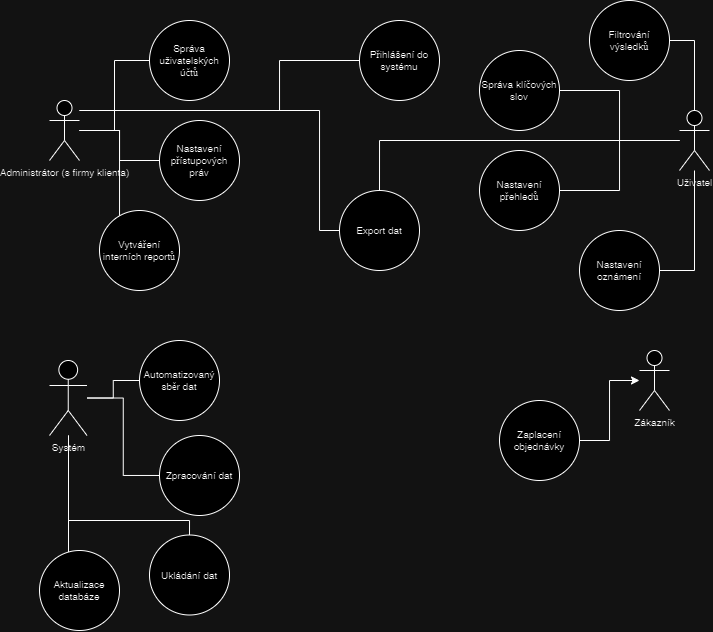

The diagram above was exported from draw.io. Its source (the exported page's mxGraphModel, read from the mxfile embedded in the PNG):
<mxGraphModel dx="1301" dy="532" grid="1" gridSize="10" guides="1" tooltips="1" connect="1" arrows="1" fold="1" page="1" pageScale="1" pageWidth="827" pageHeight="1169" math="0" shadow="0">
  <root>
    <mxCell id="0" />
    <mxCell id="1" parent="0" />
    <mxCell id="L1wo7rxfnaaZgIw5x4CE-1" value="Administrátor (s firmy klienta)" style="shape=umlActor;verticalLabelPosition=bottom;verticalAlign=top;html=1;outlineConnect=0;fontSize=10;" parent="1" vertex="1">
      <mxGeometry x="70" y="110" width="30" height="60" as="geometry" />
    </mxCell>
    <mxCell id="L1wo7rxfnaaZgIw5x4CE-2" value="Uživatel" style="shape=umlActor;verticalLabelPosition=bottom;verticalAlign=top;html=1;outlineConnect=0;fontSize=10;" parent="1" vertex="1">
      <mxGeometry x="700" y="120" width="30" height="60" as="geometry" />
    </mxCell>
    <mxCell id="L1wo7rxfnaaZgIw5x4CE-3" value="Systém" style="shape=umlActor;verticalLabelPosition=bottom;verticalAlign=top;html=1;outlineConnect=0;fontSize=10;" parent="1" vertex="1">
      <mxGeometry x="70" y="370" width="37.5" height="75" as="geometry" />
    </mxCell>
    <mxCell id="L1wo7rxfnaaZgIw5x4CE-4" value="Zákazník" style="shape=umlActor;verticalLabelPosition=bottom;verticalAlign=top;html=1;outlineConnect=0;fontSize=10;" parent="1" vertex="1">
      <mxGeometry x="660" y="360" width="30" height="60" as="geometry" />
    </mxCell>
    <mxCell id="L1wo7rxfnaaZgIw5x4CE-25" style="edgeStyle=orthogonalEdgeStyle;rounded=0;orthogonalLoop=1;jettySize=auto;html=1;strokeColor=none;" parent="1" source="L1wo7rxfnaaZgIw5x4CE-9" target="L1wo7rxfnaaZgIw5x4CE-1" edge="1">
      <mxGeometry relative="1" as="geometry" />
    </mxCell>
    <mxCell id="L1wo7rxfnaaZgIw5x4CE-27" style="edgeStyle=orthogonalEdgeStyle;rounded=0;orthogonalLoop=1;jettySize=auto;html=1;endArrow=none;endFill=0;" parent="1" source="L1wo7rxfnaaZgIw5x4CE-9" target="L1wo7rxfnaaZgIw5x4CE-1" edge="1">
      <mxGeometry relative="1" as="geometry" />
    </mxCell>
    <mxCell id="L1wo7rxfnaaZgIw5x4CE-9" value="Správa uživatelských účtů" style="ellipse;whiteSpace=wrap;html=1;aspect=fixed;fontSize=10;" parent="1" vertex="1">
      <mxGeometry x="170" y="30" width="80" height="80" as="geometry" />
    </mxCell>
    <mxCell id="L1wo7rxfnaaZgIw5x4CE-34" style="edgeStyle=orthogonalEdgeStyle;rounded=0;orthogonalLoop=1;jettySize=auto;html=1;endArrow=none;endFill=0;" parent="1" source="L1wo7rxfnaaZgIw5x4CE-10" target="L1wo7rxfnaaZgIw5x4CE-2" edge="1">
      <mxGeometry relative="1" as="geometry" />
    </mxCell>
    <mxCell id="L1wo7rxfnaaZgIw5x4CE-10" value="Správa klíčových slov" style="ellipse;whiteSpace=wrap;html=1;aspect=fixed;fontSize=10;" parent="1" vertex="1">
      <mxGeometry x="500" y="60" width="80" height="80" as="geometry" />
    </mxCell>
    <mxCell id="L1wo7rxfnaaZgIw5x4CE-28" style="edgeStyle=orthogonalEdgeStyle;rounded=0;orthogonalLoop=1;jettySize=auto;html=1;endArrow=none;endFill=0;" parent="1" source="L1wo7rxfnaaZgIw5x4CE-11" target="L1wo7rxfnaaZgIw5x4CE-1" edge="1">
      <mxGeometry relative="1" as="geometry" />
    </mxCell>
    <mxCell id="L1wo7rxfnaaZgIw5x4CE-11" value="Nastavení přístupových práv" style="ellipse;whiteSpace=wrap;html=1;aspect=fixed;fontSize=10;" parent="1" vertex="1">
      <mxGeometry x="180" y="130" width="80" height="80" as="geometry" />
    </mxCell>
    <mxCell id="L1wo7rxfnaaZgIw5x4CE-29" style="edgeStyle=orthogonalEdgeStyle;rounded=0;orthogonalLoop=1;jettySize=auto;html=1;endArrow=none;endFill=0;" parent="1" source="L1wo7rxfnaaZgIw5x4CE-12" target="L1wo7rxfnaaZgIw5x4CE-1" edge="1">
      <mxGeometry relative="1" as="geometry">
        <Array as="points">
          <mxPoint x="140" y="140" />
        </Array>
      </mxGeometry>
    </mxCell>
    <mxCell id="L1wo7rxfnaaZgIw5x4CE-12" value="Vytváření interních reportů" style="ellipse;whiteSpace=wrap;html=1;aspect=fixed;fontSize=10;" parent="1" vertex="1">
      <mxGeometry x="120" y="220" width="80" height="80" as="geometry" />
    </mxCell>
    <mxCell id="L1wo7rxfnaaZgIw5x4CE-31" style="edgeStyle=orthogonalEdgeStyle;rounded=0;orthogonalLoop=1;jettySize=auto;html=1;endArrow=none;endFill=0;" parent="1" source="L1wo7rxfnaaZgIw5x4CE-14" target="L1wo7rxfnaaZgIw5x4CE-1" edge="1">
      <mxGeometry relative="1" as="geometry">
        <Array as="points">
          <mxPoint x="300" y="70" />
          <mxPoint x="300" y="120" />
        </Array>
      </mxGeometry>
    </mxCell>
    <mxCell id="L1wo7rxfnaaZgIw5x4CE-14" value="Přihlášení do systému" style="ellipse;whiteSpace=wrap;html=1;aspect=fixed;fontSize=10;" parent="1" vertex="1">
      <mxGeometry x="380" y="30" width="80" height="80" as="geometry" />
    </mxCell>
    <mxCell id="L1wo7rxfnaaZgIw5x4CE-38" style="edgeStyle=orthogonalEdgeStyle;rounded=0;orthogonalLoop=1;jettySize=auto;html=1;endArrow=none;endFill=0;" parent="1" source="L1wo7rxfnaaZgIw5x4CE-15" target="L1wo7rxfnaaZgIw5x4CE-3" edge="1">
      <mxGeometry relative="1" as="geometry" />
    </mxCell>
    <mxCell id="L1wo7rxfnaaZgIw5x4CE-15" value="Automatizovaný sběr dat" style="ellipse;whiteSpace=wrap;html=1;aspect=fixed;fontSize=10;" parent="1" vertex="1">
      <mxGeometry x="160" y="350" width="80" height="80" as="geometry" />
    </mxCell>
    <mxCell id="L1wo7rxfnaaZgIw5x4CE-40" style="edgeStyle=orthogonalEdgeStyle;rounded=0;orthogonalLoop=1;jettySize=auto;html=1;endArrow=none;endFill=0;" parent="1" source="L1wo7rxfnaaZgIw5x4CE-16" target="L1wo7rxfnaaZgIw5x4CE-3" edge="1">
      <mxGeometry relative="1" as="geometry">
        <Array as="points">
          <mxPoint x="210" y="530" />
          <mxPoint x="89" y="530" />
        </Array>
      </mxGeometry>
    </mxCell>
    <mxCell id="L1wo7rxfnaaZgIw5x4CE-16" value="Ukládání dat" style="ellipse;whiteSpace=wrap;html=1;aspect=fixed;fontSize=10;" parent="1" vertex="1">
      <mxGeometry x="170" y="544.5" width="80" height="80" as="geometry" />
    </mxCell>
    <mxCell id="L1wo7rxfnaaZgIw5x4CE-41" style="edgeStyle=orthogonalEdgeStyle;rounded=0;orthogonalLoop=1;jettySize=auto;html=1;endArrow=none;endFill=0;" parent="1" source="L1wo7rxfnaaZgIw5x4CE-17" target="L1wo7rxfnaaZgIw5x4CE-3" edge="1">
      <mxGeometry relative="1" as="geometry">
        <Array as="points">
          <mxPoint x="89" y="530" />
          <mxPoint x="89" y="530" />
        </Array>
      </mxGeometry>
    </mxCell>
    <mxCell id="L1wo7rxfnaaZgIw5x4CE-17" value="Aktualizace databáze" style="ellipse;whiteSpace=wrap;html=1;aspect=fixed;fontSize=10;" parent="1" vertex="1">
      <mxGeometry x="60" y="560" width="80" height="80" as="geometry" />
    </mxCell>
    <mxCell id="L1wo7rxfnaaZgIw5x4CE-39" style="edgeStyle=orthogonalEdgeStyle;rounded=0;orthogonalLoop=1;jettySize=auto;html=1;endArrow=none;endFill=0;" parent="1" source="L1wo7rxfnaaZgIw5x4CE-18" target="L1wo7rxfnaaZgIw5x4CE-3" edge="1">
      <mxGeometry relative="1" as="geometry" />
    </mxCell>
    <mxCell id="L1wo7rxfnaaZgIw5x4CE-18" value="Zpracování dat" style="ellipse;whiteSpace=wrap;html=1;aspect=fixed;fontSize=10;" parent="1" vertex="1">
      <mxGeometry x="180" y="445" width="80" height="80" as="geometry" />
    </mxCell>
    <mxCell id="L1wo7rxfnaaZgIw5x4CE-33" style="edgeStyle=orthogonalEdgeStyle;rounded=0;orthogonalLoop=1;jettySize=auto;html=1;endArrow=none;endFill=0;" parent="1" source="L1wo7rxfnaaZgIw5x4CE-19" target="L1wo7rxfnaaZgIw5x4CE-2" edge="1">
      <mxGeometry relative="1" as="geometry" />
    </mxCell>
    <mxCell id="L1wo7rxfnaaZgIw5x4CE-19" value="Filtrování výsledků" style="ellipse;whiteSpace=wrap;html=1;aspect=fixed;fontSize=10;" parent="1" vertex="1">
      <mxGeometry x="610" y="10" width="80" height="80" as="geometry" />
    </mxCell>
    <mxCell id="L1wo7rxfnaaZgIw5x4CE-30" style="edgeStyle=orthogonalEdgeStyle;rounded=0;orthogonalLoop=1;jettySize=auto;html=1;endArrow=none;endFill=0;" parent="1" source="L1wo7rxfnaaZgIw5x4CE-20" target="L1wo7rxfnaaZgIw5x4CE-1" edge="1">
      <mxGeometry relative="1" as="geometry">
        <Array as="points">
          <mxPoint x="340" y="240" />
          <mxPoint x="340" y="120" />
        </Array>
      </mxGeometry>
    </mxCell>
    <mxCell id="L1wo7rxfnaaZgIw5x4CE-37" style="edgeStyle=orthogonalEdgeStyle;rounded=0;orthogonalLoop=1;jettySize=auto;html=1;endArrow=none;endFill=0;" parent="1" source="L1wo7rxfnaaZgIw5x4CE-20" target="L1wo7rxfnaaZgIw5x4CE-2" edge="1">
      <mxGeometry relative="1" as="geometry">
        <Array as="points">
          <mxPoint x="400" y="150" />
        </Array>
      </mxGeometry>
    </mxCell>
    <mxCell id="L1wo7rxfnaaZgIw5x4CE-20" value="Export dat" style="ellipse;whiteSpace=wrap;html=1;aspect=fixed;fontSize=10;" parent="1" vertex="1">
      <mxGeometry x="360" y="200" width="80" height="80" as="geometry" />
    </mxCell>
    <mxCell id="L1wo7rxfnaaZgIw5x4CE-35" style="edgeStyle=orthogonalEdgeStyle;rounded=0;orthogonalLoop=1;jettySize=auto;html=1;endArrow=none;endFill=0;" parent="1" source="L1wo7rxfnaaZgIw5x4CE-21" target="L1wo7rxfnaaZgIw5x4CE-2" edge="1">
      <mxGeometry relative="1" as="geometry" />
    </mxCell>
    <mxCell id="L1wo7rxfnaaZgIw5x4CE-21" value="Nastavení přehledů" style="ellipse;whiteSpace=wrap;html=1;aspect=fixed;fontSize=10;" parent="1" vertex="1">
      <mxGeometry x="500" y="160" width="80" height="80" as="geometry" />
    </mxCell>
    <mxCell id="L1wo7rxfnaaZgIw5x4CE-36" style="edgeStyle=orthogonalEdgeStyle;rounded=0;orthogonalLoop=1;jettySize=auto;html=1;endArrow=none;endFill=0;" parent="1" source="L1wo7rxfnaaZgIw5x4CE-22" target="L1wo7rxfnaaZgIw5x4CE-2" edge="1">
      <mxGeometry relative="1" as="geometry" />
    </mxCell>
    <mxCell id="L1wo7rxfnaaZgIw5x4CE-22" value="Nastavení oznámení" style="ellipse;whiteSpace=wrap;html=1;aspect=fixed;fontSize=10;" parent="1" vertex="1">
      <mxGeometry x="600" y="240" width="80" height="80" as="geometry" />
    </mxCell>
    <mxCell id="L1wo7rxfnaaZgIw5x4CE-42" style="edgeStyle=orthogonalEdgeStyle;rounded=0;orthogonalLoop=1;jettySize=auto;html=1;" parent="1" source="L1wo7rxfnaaZgIw5x4CE-23" target="L1wo7rxfnaaZgIw5x4CE-4" edge="1">
      <mxGeometry relative="1" as="geometry" />
    </mxCell>
    <mxCell id="L1wo7rxfnaaZgIw5x4CE-23" value="Zaplacení objednávky" style="ellipse;whiteSpace=wrap;html=1;aspect=fixed;fontSize=10;" parent="1" vertex="1">
      <mxGeometry x="520" y="410" width="80" height="80" as="geometry" />
    </mxCell>
  </root>
</mxGraphModel>